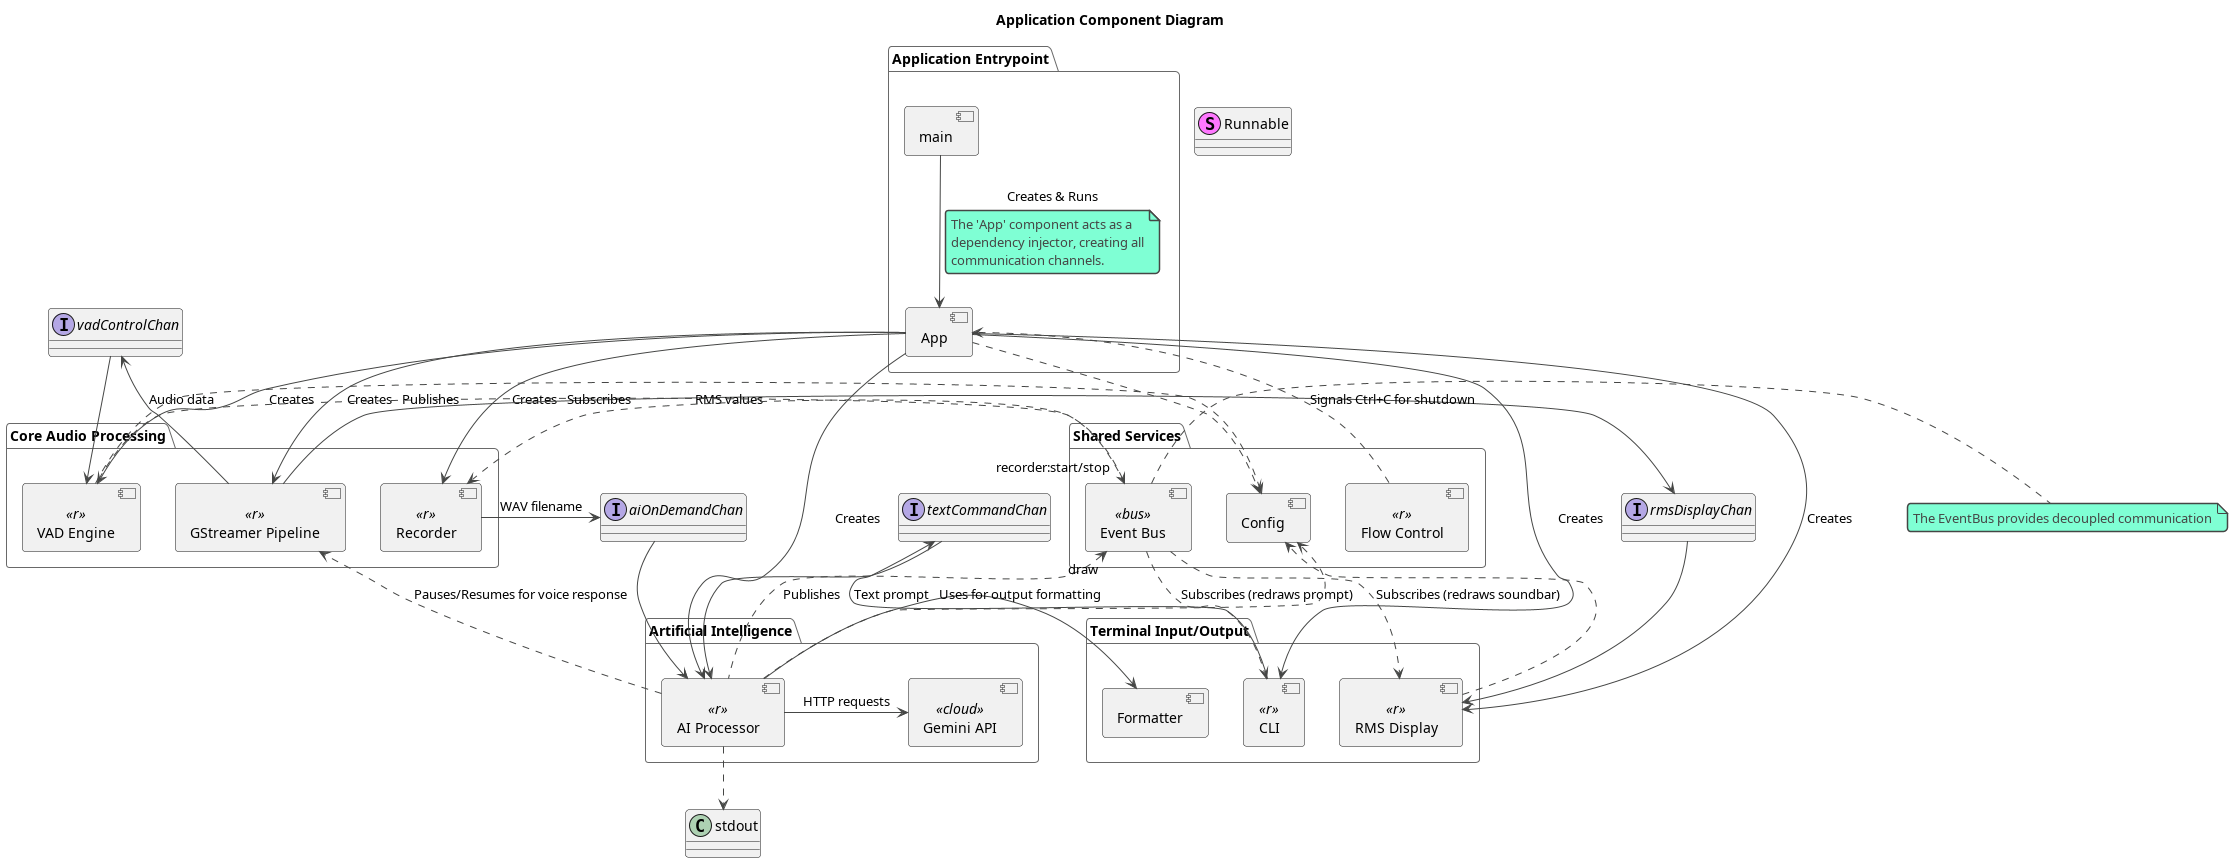

The diagram above was rendered by PlantUML. Its source (embedded in the PNG):
@startuml
allowmixing
' Set a theme for a modern look
!theme vibrant

' Enforce a top-to-bottom layout direction. This helps prevent
' components from spreading out too horizontally and improves readability.
top to bottom direction

title Application Component Diagram

' Define a stereotype for components that are run in their own goroutine
stereotype "Runnable" as r

package "Application Entrypoint" {
    component [main]
    component [App]
}

package "Core Audio Processing" {
    component [GStreamer Pipeline] as Pipeline <<r>>
    component [VAD Engine] as VAD <<r>>
    component [Recorder] as Recorder <<r>>
}

package "Artificial Intelligence" {
    component [AI Processor] as AI <<r>>
    component [Gemini API] as API <<cloud>>
}

package "Terminal Input/Output" {
    component [CLI] as CLI <<r>>
    component [RMS Display] as Display <<r>>
    component [Formatter]
}

package "Shared Services" {
    component [Config]
    component [Event Bus] as EventBus<<bus>>
    component [Flow Control] as FlowControl <<r>>
}

' =============================================
'           Component Relationships
' =============================================

main --> App : Creates & Runs

note on link
  The 'App' component acts as a
  dependency injector, creating all
  'Runnable' components and their
  communication channels.
end note

' App creates all the main runnable components.
App --> Pipeline : Creates
App --> VAD : Creates
App --> Recorder : Creates
App --> AI : Creates
App --> CLI : Creates
App --> Display : Creates

' =============================================
'        Data Flow & Interactions
' =============================================

' --- Go Channels ---
interface "rmsDisplayChan" as rmsChan
interface "vadControlChan" as vadChan
interface "aiOnDemandChan" as aiChan
interface "textCommandChan" as textChan

' Use right-directional arrows to create a clear L-R data flow for channels.
Pipeline --> rmsChan : RMS values
rmsChan --> Display

Pipeline --> vadChan : Audio data
vadChan --> VAD

Recorder --> aiChan : WAV filename
aiChan --> AI

CLI --> textChan : Text prompt
textChan --> AI

' --- Event Bus ---
note "The EventBus provides decoupled communication" as BusNote
BusNote .left. EventBus

' Use directional hints to route events "up" into the bus and "down" to subscribers.
' This helps to visually separate the publishers from the subscribers.
VAD .up.> EventBus : Publishes "recorder:start/stop"
AI .up.> EventBus : Publishes "draw"

EventBus .down.> Recorder : Subscribes
EventBus .down.> CLI : Subscribes (redraws prompt)
EventBus .down.> Display : Subscribes (redraws soundbar)

' --- Direct Calls & Dependencies ---

AI -> Formatter : Uses for output formatting
AI ..> "stdout"

' Use a dotted line for control signals (like pause/resume) to distinguish from data flow.
AI .> Pipeline : Pauses/Resumes for voice response
AI -> API : HTTP requests

' --- Shared Services Usage ---
' Use dotted dependency arrows for "uses" relationships to the Config service.
' This helps differentiate these from other connections, addressing the "merged lines" issue.
App ..> Config
AI ..> Config
VAD ..> Config
Display ..> Config

' Use a directional hint for the shutdown signal.
FlowControl .up.> App : Signals Ctrl+C for shutdown

@enduml